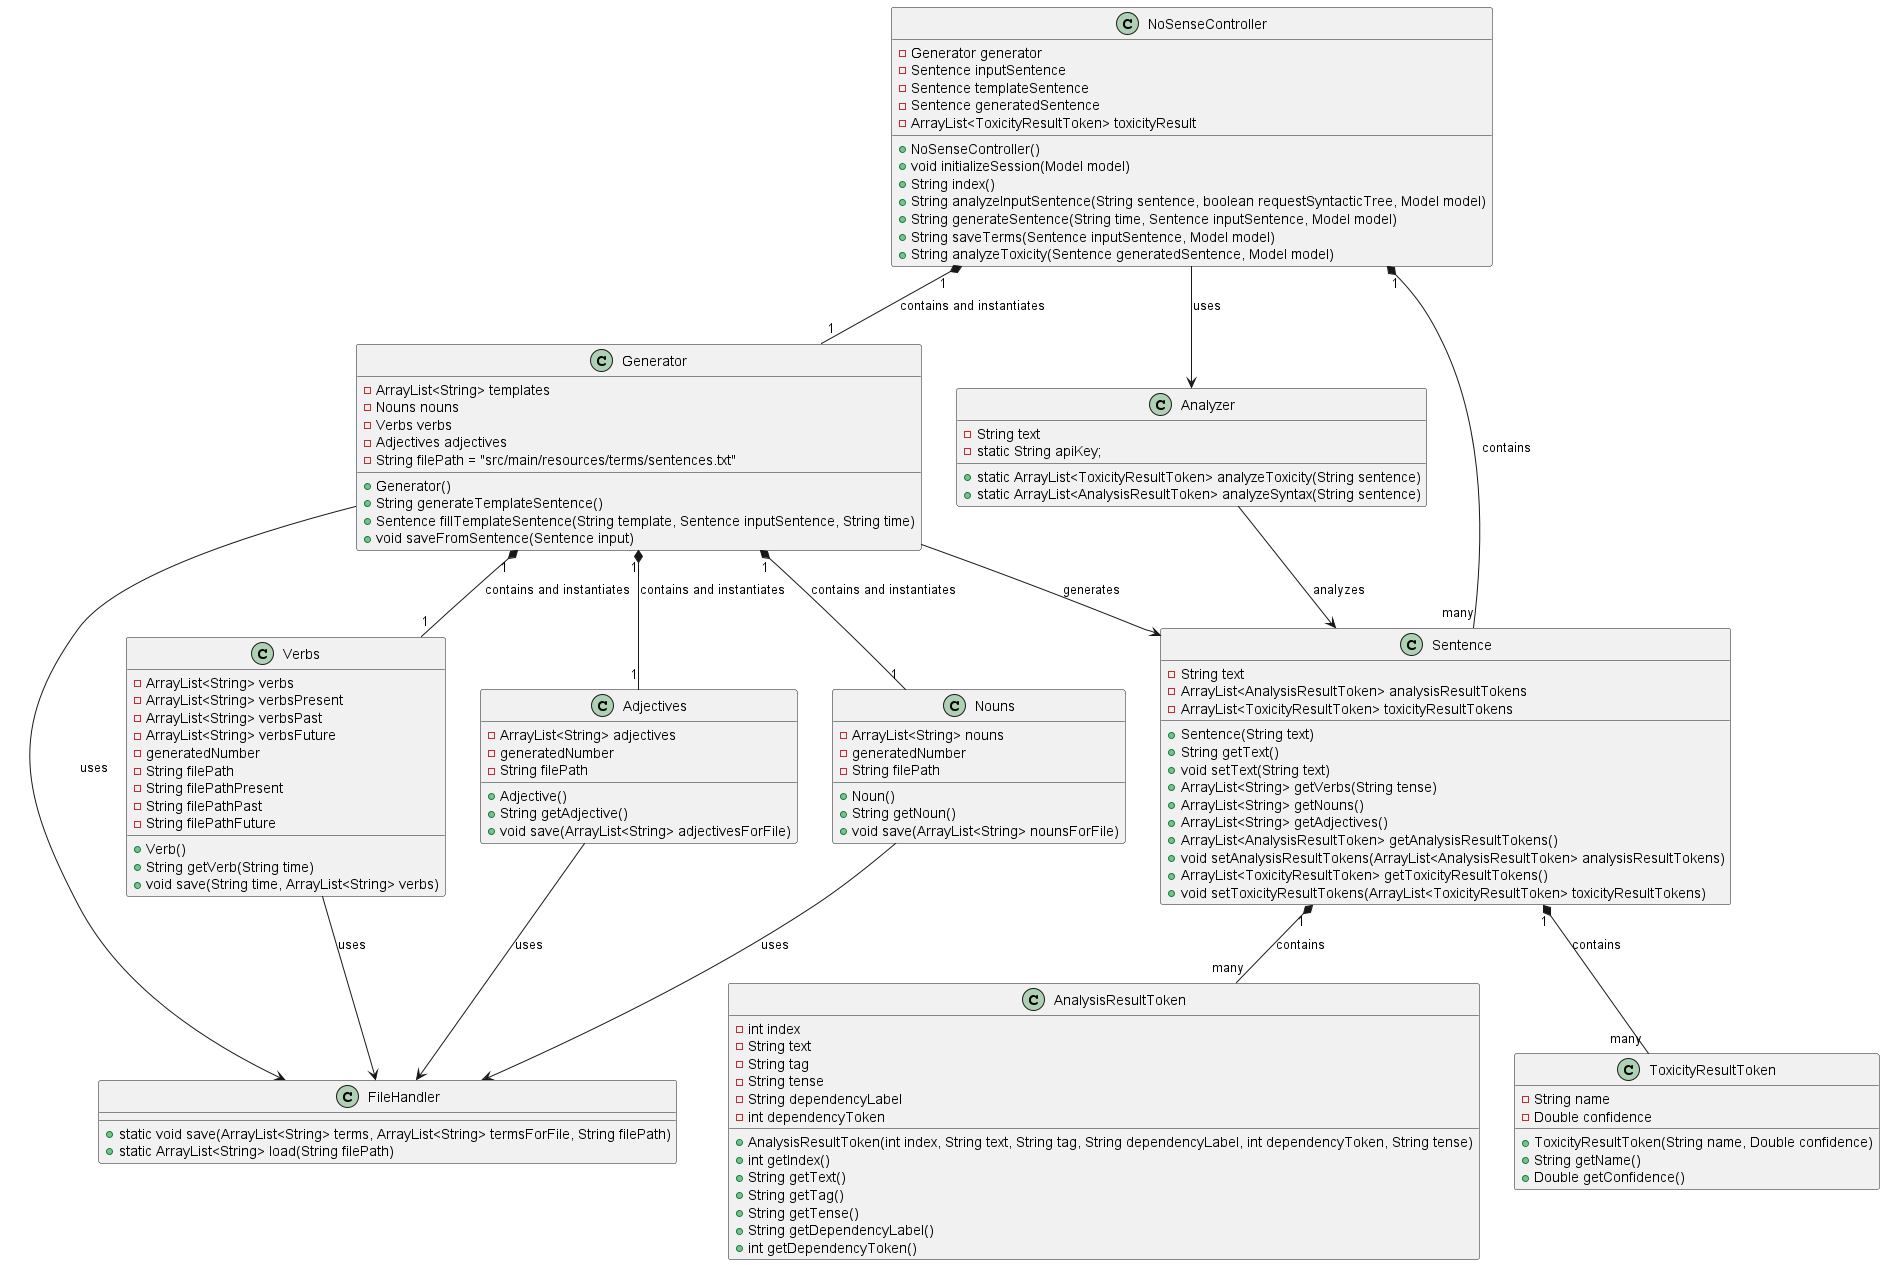

The diagram above was rendered by PlantUML. Its source (embedded in the PNG):
@startuml


class NoSenseController {
    -Generator generator
    -Sentence inputSentence
    -Sentence templateSentence
    -Sentence generatedSentence
    -ArrayList<ToxicityResultToken> toxicityResult
    +NoSenseController()
    +void initializeSession(Model model)
    +String index()
    +String analyzeInputSentence(String sentence, boolean requestSyntacticTree, Model model)
    +String generateSentence(String time, Sentence inputSentence, Model model)
    +String saveTerms(Sentence inputSentence, Model model)
    +String analyzeToxicity(Sentence generatedSentence, Model model)
}


class Nouns {
    -ArrayList<String> nouns
    -generatedNumber
    -String filePath
    +Noun()
    +String getNoun()
    +void save(ArrayList<String> nounsForFile)
}
class Verbs {
    -ArrayList<String> verbs
    -ArrayList<String> verbsPresent
    -ArrayList<String> verbsPast
    -ArrayList<String> verbsFuture
    -generatedNumber
    -String filePath
    -String filePathPresent
    -String filePathPast
    -String filePathFuture
    +Verb()
    +String getVerb(String time)
    +void save(String time, ArrayList<String> verbs)
}
class Adjectives {
    -ArrayList<String> adjectives
    -generatedNumber
    -String filePath
    +Adjective()
    +String getAdjective()
    +void save(ArrayList<String> adjectivesForFile)
}
class Sentence {
    -String text
    -ArrayList<AnalysisResultToken> analysisResultTokens
    -ArrayList<ToxicityResultToken> toxicityResultTokens
    +Sentence(String text)
    +String getText()
    +void setText(String text)
    +ArrayList<String> getVerbs(String tense)
    +ArrayList<String> getNouns()
    +ArrayList<String> getAdjectives()
    +ArrayList<AnalysisResultToken> getAnalysisResultTokens()
    +void setAnalysisResultTokens(ArrayList<AnalysisResultToken> analysisResultTokens)
    +ArrayList<ToxicityResultToken> getToxicityResultTokens()
    +void setToxicityResultTokens(ArrayList<ToxicityResultToken> toxicityResultTokens)
}

class Generator {
    -ArrayList<String> templates
    -Nouns nouns
    -Verbs verbs
    -Adjectives adjectives
    -String filePath = "src/main/resources/terms/sentences.txt"
    +Generator()
    +String generateTemplateSentence()
    +Sentence fillTemplateSentence(String template, Sentence inputSentence, String time)
    +void saveFromSentence(Sentence input)
}

class Analyzer {
    -String text
    -static String apiKey;
    +static ArrayList<ToxicityResultToken> analyzeToxicity(String sentence)
    +static ArrayList<AnalysisResultToken> analyzeSyntax(String sentence)
}
class AnalysisResultToken {
    -int index
    -String text
    -String tag
    -String tense
    -String dependencyLabel
    -int dependencyToken
    +AnalysisResultToken(int index, String text, String tag, String dependencyLabel, int dependencyToken, String tense)
    +int getIndex()
    +String getText()
    +String getTag()
    +String getTense()
    +String getDependencyLabel()
    +int getDependencyToken()
}

class FileHandler {
    +static void save(ArrayList<String> terms, ArrayList<String> termsForFile, String filePath)
    +static ArrayList<String> load(String filePath)
}
class ToxicityResultToken {
    -String name
    -Double confidence
    +ToxicityResultToken(String name, Double confidence)
    +String getName()
    +Double getConfidence()
}


NoSenseController "1" *-- "many" Sentence : contains
Generator -->Sentence : generates
NoSenseController --> Analyzer : uses
Analyzer --> Sentence : analyzes
Generator "1" *-- "1" Nouns : contains and instantiates
Generator "1" *-- "1" Verbs : contains and instantiates
Generator "1" *-- "1" Adjectives : contains and instantiates
NoSenseController "1" *-- "1" Generator : contains and instantiates
Nouns  --> FileHandler : uses
Verbs  --> FileHandler : uses
Adjectives  --> FileHandler : uses
Generator  --> FileHandler : uses
Sentence "1" *-- "many" AnalysisResultToken : contains
Sentence "1" *-- "many" ToxicityResultToken : contains

@enduml